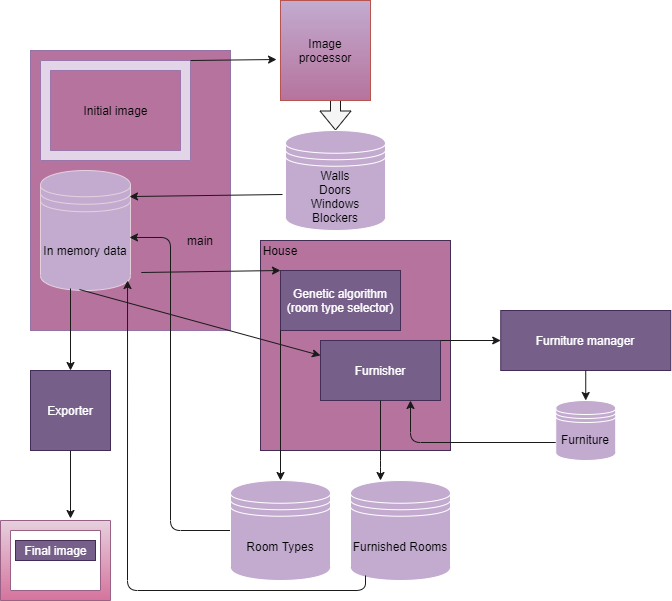

The diagram above was exported from draw.io. Its source (the exported page's mxGraphModel, read from the mxfile embedded in the PNG):
<mxGraphModel dx="1116" dy="680" grid="1" gridSize="10" guides="1" tooltips="1" connect="1" arrows="1" fold="1" page="1" pageScale="1" pageWidth="850" pageHeight="1100" math="0" shadow="0">
  <root>
    <mxCell id="0" />
    <mxCell id="1" parent="0" />
    <mxCell id="6r8LR_rKGN52_9sCXvFM-67" value="" style="endArrow=classic;html=1;exitX=0.5;exitY=1;exitDx=0;exitDy=0;labelBackgroundColor=#FFFFFF;fillColor=#e6d0de;gradientColor=#d5739d;strokeColor=#1A1A1A;" parent="1" source="6r8LR_rKGN52_9sCXvFM-60" edge="1">
      <mxGeometry width="50" height="50" relative="1" as="geometry">
        <mxPoint x="54" y="590" as="sourcePoint" />
        <mxPoint x="80" y="668" as="targetPoint" />
      </mxGeometry>
    </mxCell>
    <mxCell id="6r8LR_rKGN52_9sCXvFM-25" value="" style="shape=flexArrow;endArrow=classic;html=1;entryX=0.5;entryY=0;entryDx=0;entryDy=0;labelBackgroundColor=#FFFFFF;fillColor=#f5f5f5;strokeColor=#1A1A1A;" parent="1" target="6r8LR_rKGN52_9sCXvFM-24" edge="1">
      <mxGeometry width="50" height="50" relative="1" as="geometry">
        <mxPoint x="345" y="240" as="sourcePoint" />
        <mxPoint x="450" y="390" as="targetPoint" />
      </mxGeometry>
    </mxCell>
    <mxCell id="6r8LR_rKGN52_9sCXvFM-15" value="" style="rounded=0;whiteSpace=wrap;html=1;strokeColor=#9673a6;fillColor=#B5739D;" parent="1" vertex="1">
      <mxGeometry x="40" y="200" width="200" height="280" as="geometry" />
    </mxCell>
    <mxCell id="6r8LR_rKGN52_9sCXvFM-2" value="" style="verticalLabelPosition=bottom;verticalAlign=top;html=1;shape=mxgraph.basic.frame;dx=10;fillColor=#e1d5e7;strokeColor=#9A76AB;" parent="1" vertex="1">
      <mxGeometry x="50" y="210" width="150" height="100" as="geometry" />
    </mxCell>
    <mxCell id="6r8LR_rKGN52_9sCXvFM-6" value="Initial image" style="text;html=1;align=center;verticalAlign=middle;resizable=0;points=[];autosize=1;" parent="6r8LR_rKGN52_9sCXvFM-2" vertex="1">
      <mxGeometry x="35.00130434782609" y="39.997692307692304" width="80" height="20" as="geometry" />
    </mxCell>
    <mxCell id="6r8LR_rKGN52_9sCXvFM-9" value="Image processor" style="rounded=0;whiteSpace=wrap;html=1;strokeColor=#b85450;gradientColor=#B5739D;fillColor=#C3ABD0;" parent="1" vertex="1">
      <mxGeometry x="290" y="150" width="90" height="100" as="geometry" />
    </mxCell>
    <mxCell id="6r8LR_rKGN52_9sCXvFM-12" value="In memory data" style="shape=datastore;whiteSpace=wrap;html=1;strokeColor=#E6D0DE;fillColor=#C3ABD0;" parent="1" vertex="1">
      <mxGeometry x="50" y="320" width="90" height="120" as="geometry" />
    </mxCell>
    <mxCell id="6r8LR_rKGN52_9sCXvFM-13" value="" style="endArrow=classic;html=1;entryX=0.989;entryY=0.217;entryDx=0;entryDy=0;entryPerimeter=0;exitX=-0.03;exitY=0.64;exitDx=0;exitDy=0;exitPerimeter=0;labelBackgroundColor=#FFFFFF;fillColor=#e6d0de;gradientColor=#d5739d;strokeColor=#1A1A1A;" parent="1" source="6r8LR_rKGN52_9sCXvFM-24" target="6r8LR_rKGN52_9sCXvFM-12" edge="1">
      <mxGeometry width="50" height="50" relative="1" as="geometry">
        <mxPoint x="260" y="346" as="sourcePoint" />
        <mxPoint x="450" y="390" as="targetPoint" />
      </mxGeometry>
    </mxCell>
    <mxCell id="6r8LR_rKGN52_9sCXvFM-16" value="" style="endArrow=classic;html=1;entryX=-0.044;entryY=0.59;entryDx=0;entryDy=0;exitX=1;exitY=0;exitDx=0;exitDy=0;exitPerimeter=0;entryPerimeter=0;labelBackgroundColor=#FFFFFF;fillColor=#f5f5f5;strokeColor=#1A1A1A;" parent="1" source="6r8LR_rKGN52_9sCXvFM-2" target="6r8LR_rKGN52_9sCXvFM-9" edge="1">
      <mxGeometry width="50" height="50" relative="1" as="geometry">
        <mxPoint x="400" y="440" as="sourcePoint" />
        <mxPoint x="450" y="390" as="targetPoint" />
      </mxGeometry>
    </mxCell>
    <mxCell id="6r8LR_rKGN52_9sCXvFM-17" value="main" style="text;html=1;strokeColor=none;fillColor=none;align=center;verticalAlign=middle;whiteSpace=wrap;rounded=0;" parent="1" vertex="1">
      <mxGeometry x="190" y="380" width="40" height="20" as="geometry" />
    </mxCell>
    <mxCell id="6r8LR_rKGN52_9sCXvFM-18" value="" style="rounded=0;whiteSpace=wrap;html=1;strokeColor=#432D57;fontColor=#ffffff;fillColor=#B5739D;" parent="1" vertex="1">
      <mxGeometry x="270" y="390" width="190" height="210" as="geometry" />
    </mxCell>
    <mxCell id="6r8LR_rKGN52_9sCXvFM-19" value="House" style="text;html=1;strokeColor=none;fillColor=none;align=center;verticalAlign=middle;whiteSpace=wrap;rounded=0;" parent="1" vertex="1">
      <mxGeometry x="270" y="390" width="40" height="20" as="geometry" />
    </mxCell>
    <mxCell id="6r8LR_rKGN52_9sCXvFM-20" value="Genetic algorithm (room type selector)" style="rounded=0;whiteSpace=wrap;html=1;fillColor=#76608a;strokeColor=#432D57;fontColor=#ffffff;" parent="1" vertex="1">
      <mxGeometry x="290" y="420" width="120" height="60" as="geometry" />
    </mxCell>
    <mxCell id="6r8LR_rKGN52_9sCXvFM-21" value="" style="endArrow=classic;html=1;exitX=1.12;exitY=0.85;exitDx=0;exitDy=0;exitPerimeter=0;entryX=0;entryY=0;entryDx=0;entryDy=0;labelBackgroundColor=#FFFFFF;fillColor=#e6d0de;gradientColor=#d5739d;strokeColor=#1A1A1A;" parent="1" source="6r8LR_rKGN52_9sCXvFM-12" target="6r8LR_rKGN52_9sCXvFM-20" edge="1">
      <mxGeometry width="50" height="50" relative="1" as="geometry">
        <mxPoint x="400" y="440" as="sourcePoint" />
        <mxPoint x="276" y="420" as="targetPoint" />
      </mxGeometry>
    </mxCell>
    <mxCell id="6r8LR_rKGN52_9sCXvFM-22" value="" style="endArrow=classic;html=1;exitX=0;exitY=0.5;exitDx=0;exitDy=0;entryX=0.989;entryY=0.558;entryDx=0;entryDy=0;entryPerimeter=0;labelBackgroundColor=#FFFFFF;fillColor=#e6d0de;gradientColor=#d5739d;strokeColor=#1A1A1A;" parent="1" source="6r8LR_rKGN52_9sCXvFM-27" target="6r8LR_rKGN52_9sCXvFM-12" edge="1">
      <mxGeometry width="50" height="50" relative="1" as="geometry">
        <mxPoint x="400" y="440" as="sourcePoint" />
        <mxPoint x="190" y="580" as="targetPoint" />
        <Array as="points">
          <mxPoint x="180" y="680" />
          <mxPoint x="180" y="387" />
        </Array>
      </mxGeometry>
    </mxCell>
    <mxCell id="6r8LR_rKGN52_9sCXvFM-24" value="Walls&lt;br&gt;Doors&lt;br&gt;Windows&lt;br&gt;Blockers" style="shape=datastore;whiteSpace=wrap;html=1;fillColor=#C3ABD0;strokeColor=#FFFFFF;" parent="1" vertex="1">
      <mxGeometry x="295" y="280" width="100" height="100" as="geometry" />
    </mxCell>
    <mxCell id="6r8LR_rKGN52_9sCXvFM-27" value="Room Types" style="shape=datastore;whiteSpace=wrap;html=1;fillColor=#C3ABD0;strokeColor=#FFFFFF;" parent="1" vertex="1">
      <mxGeometry x="240" y="630" width="100" height="100" as="geometry" />
    </mxCell>
    <mxCell id="6r8LR_rKGN52_9sCXvFM-34" value="Furniture manager" style="rounded=0;whiteSpace=wrap;html=1;fillColor=#76608a;strokeColor=#432D57;fontColor=#ffffff;" parent="1" vertex="1">
      <mxGeometry x="510.24" y="460" width="170" height="60" as="geometry" />
    </mxCell>
    <mxCell id="6r8LR_rKGN52_9sCXvFM-35" value="Furnisher" style="rounded=0;whiteSpace=wrap;html=1;fillColor=#76608a;strokeColor=#432D57;fontColor=#ffffff;" parent="1" vertex="1">
      <mxGeometry x="330" y="490" width="120" height="60" as="geometry" />
    </mxCell>
    <mxCell id="6r8LR_rKGN52_9sCXvFM-37" value="" style="endArrow=classic;html=1;exitX=0;exitY=1;exitDx=0;exitDy=0;entryX=0.5;entryY=0;entryDx=0;entryDy=0;labelBackgroundColor=#FFFFFF;fillColor=#e6d0de;gradientColor=#d5739d;strokeColor=#1A1A1A;" parent="1" source="6r8LR_rKGN52_9sCXvFM-20" target="6r8LR_rKGN52_9sCXvFM-27" edge="1">
      <mxGeometry width="50" height="50" relative="1" as="geometry">
        <mxPoint x="400" y="480" as="sourcePoint" />
        <mxPoint x="450" y="430" as="targetPoint" />
      </mxGeometry>
    </mxCell>
    <mxCell id="6r8LR_rKGN52_9sCXvFM-38" value="" style="endArrow=classic;html=1;entryX=0;entryY=0.25;entryDx=0;entryDy=0;exitX=0.433;exitY=0.992;exitDx=0;exitDy=0;exitPerimeter=0;labelBackgroundColor=#FFFFFF;fillColor=#e6d0de;gradientColor=#d5739d;strokeColor=#1A1A1A;" parent="1" source="6r8LR_rKGN52_9sCXvFM-12" target="6r8LR_rKGN52_9sCXvFM-35" edge="1">
      <mxGeometry width="50" height="50" relative="1" as="geometry">
        <mxPoint x="90" y="530" as="sourcePoint" />
        <mxPoint x="450" y="430" as="targetPoint" />
      </mxGeometry>
    </mxCell>
    <mxCell id="6r8LR_rKGN52_9sCXvFM-47" value="" style="endArrow=classic;html=1;entryX=0.5;entryY=0;entryDx=0;entryDy=0;labelBackgroundColor=#FFFFFF;fillColor=#e6d0de;gradientColor=#d5739d;strokeColor=#1A1A1A;" parent="1" source="6r8LR_rKGN52_9sCXvFM-34" edge="1">
      <mxGeometry x="0.3333" y="35" width="50" height="50" relative="1" as="geometry">
        <mxPoint x="360.24" y="480" as="sourcePoint" />
        <mxPoint x="595.24" y="550" as="targetPoint" />
        <mxPoint as="offset" />
      </mxGeometry>
    </mxCell>
    <mxCell id="6r8LR_rKGN52_9sCXvFM-48" value="&lt;span&gt;Furniture&lt;/span&gt;" style="shape=datastore;whiteSpace=wrap;html=1;fillColor=#C3ABD0;strokeColor=#FFFFFF;" parent="1" vertex="1">
      <mxGeometry x="565.24" y="550" width="60" height="60" as="geometry" />
    </mxCell>
    <mxCell id="6r8LR_rKGN52_9sCXvFM-49" value="" style="endArrow=classic;html=1;entryX=0.75;entryY=1;entryDx=0;entryDy=0;exitX=0;exitY=0.7;exitDx=0;exitDy=0;labelBackgroundColor=#FFFFFF;fillColor=#e6d0de;gradientColor=#d5739d;strokeColor=#1A1A1A;" parent="1" source="6r8LR_rKGN52_9sCXvFM-48" edge="1">
      <mxGeometry width="50" height="50" relative="1" as="geometry">
        <mxPoint x="560" y="592" as="sourcePoint" />
        <mxPoint x="420" y="550" as="targetPoint" />
        <Array as="points">
          <mxPoint x="420" y="592" />
        </Array>
      </mxGeometry>
    </mxCell>
    <mxCell id="6r8LR_rKGN52_9sCXvFM-51" value="" style="endArrow=classic;html=1;entryX=0;entryY=0.5;entryDx=0;entryDy=0;labelBackgroundColor=#FFFFFF;fillColor=#e6d0de;gradientColor=#d5739d;strokeColor=#1A1A1A;" parent="1" target="6r8LR_rKGN52_9sCXvFM-34" edge="1">
      <mxGeometry width="50" height="50" relative="1" as="geometry">
        <mxPoint x="450" y="490" as="sourcePoint" />
        <mxPoint x="450" y="430" as="targetPoint" />
      </mxGeometry>
    </mxCell>
    <mxCell id="6r8LR_rKGN52_9sCXvFM-55" value="Furnished Rooms" style="shape=datastore;whiteSpace=wrap;html=1;fillColor=#C3ABD0;strokeColor=#FFFFFF;" parent="1" vertex="1">
      <mxGeometry x="360" y="630" width="100" height="100" as="geometry" />
    </mxCell>
    <mxCell id="6r8LR_rKGN52_9sCXvFM-56" value="" style="endArrow=classic;html=1;exitX=0.5;exitY=1;exitDx=0;exitDy=0;entryX=0.3;entryY=0;entryDx=0;entryDy=0;entryPerimeter=0;labelBackgroundColor=#FFFFFF;fillColor=#e6d0de;gradientColor=#d5739d;strokeColor=#1A1A1A;" parent="1" source="6r8LR_rKGN52_9sCXvFM-35" target="6r8LR_rKGN52_9sCXvFM-55" edge="1">
      <mxGeometry x="0.5" y="30" width="50" height="50" relative="1" as="geometry">
        <mxPoint x="400" y="480" as="sourcePoint" />
        <mxPoint x="450" y="430" as="targetPoint" />
        <Array as="points">
          <mxPoint x="390" y="610" />
        </Array>
        <mxPoint as="offset" />
      </mxGeometry>
    </mxCell>
    <mxCell id="6r8LR_rKGN52_9sCXvFM-57" value="" style="endArrow=classic;html=1;entryX=0.967;entryY=0.917;entryDx=0;entryDy=0;entryPerimeter=0;exitX=0.15;exitY=0.95;exitDx=0;exitDy=0;exitPerimeter=0;labelBackgroundColor=#FFFFFF;fillColor=#e6d0de;gradientColor=#d5739d;strokeColor=#1A1A1A;" parent="1" source="6r8LR_rKGN52_9sCXvFM-55" target="6r8LR_rKGN52_9sCXvFM-12" edge="1">
      <mxGeometry width="50" height="50" relative="1" as="geometry">
        <mxPoint x="400" y="480" as="sourcePoint" />
        <mxPoint x="450" y="430" as="targetPoint" />
        <Array as="points">
          <mxPoint x="375" y="740" />
          <mxPoint x="137" y="740" />
        </Array>
      </mxGeometry>
    </mxCell>
    <mxCell id="6r8LR_rKGN52_9sCXvFM-60" value="Exporter" style="whiteSpace=wrap;html=1;aspect=fixed;fillColor=#76608a;strokeColor=#432D57;fontColor=#ffffff;" parent="1" vertex="1">
      <mxGeometry x="40" y="520" width="80" height="80" as="geometry" />
    </mxCell>
    <mxCell id="6r8LR_rKGN52_9sCXvFM-61" value="" style="endArrow=classic;html=1;entryX=0.5;entryY=0;entryDx=0;entryDy=0;labelBackgroundColor=#FFFFFF;fillColor=#e6d0de;gradientColor=#d5739d;strokeColor=#1A1A1A;" parent="1" target="6r8LR_rKGN52_9sCXvFM-60" edge="1">
      <mxGeometry width="50" height="50" relative="1" as="geometry">
        <mxPoint x="80" y="438" as="sourcePoint" />
        <mxPoint x="450" y="630" as="targetPoint" />
      </mxGeometry>
    </mxCell>
    <mxCell id="6r8LR_rKGN52_9sCXvFM-65" value="" style="verticalLabelPosition=bottom;verticalAlign=top;html=1;shape=mxgraph.basic.frame;dx=10;fillColor=#e6d0de;strokeColor=#996185;gradientColor=#d5739d;fontColor=#FFFFFF;" parent="1" vertex="1">
      <mxGeometry x="10" y="670" width="110" height="80" as="geometry" />
    </mxCell>
    <mxCell id="6r8LR_rKGN52_9sCXvFM-71" value="Final image" style="text;html=1;align=center;verticalAlign=middle;resizable=0;points=[];autosize=1;fontColor=#ffffff;fillColor=#76608a;strokeColor=#432D57;" parent="6r8LR_rKGN52_9sCXvFM-65" vertex="1">
      <mxGeometry x="14.999591836734693" y="20" width="80" height="20" as="geometry" />
    </mxCell>
    <mxCell id="6r8LR_rKGN52_9sCXvFM-73" value="0" style="endArrow=classic;html=1;entryX=0;entryY=0;entryDx=0;entryDy=0;noLabel=1;fontColor=none;labelBackgroundColor=#FFFFFF;fillColor=#f5f5f5;strokeColor=#FFFFFF;" parent="1" target="6r8LR_rKGN52_9sCXvFM-15" edge="1">
      <mxGeometry x="0.4" y="40" width="50" height="50" relative="1" as="geometry">
        <mxPoint x="20" y="160" as="sourcePoint" />
        <mxPoint x="500" y="480" as="targetPoint" />
        <mxPoint as="offset" />
      </mxGeometry>
    </mxCell>
  </root>
</mxGraphModel>